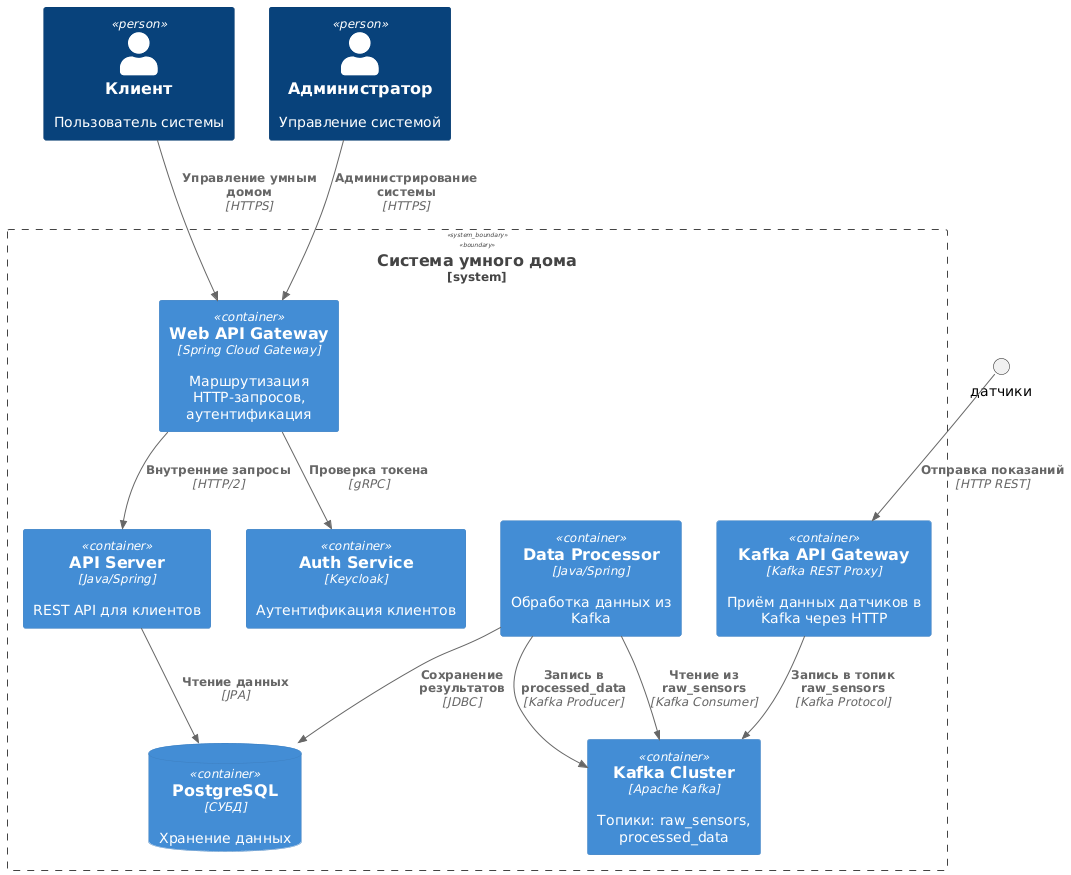

The diagram above was rendered by PlantUML. Its source (embedded in the PNG):
@startuml
!includeurl https://raw.githubusercontent.com/plantuml-stdlib/C4-PlantUML/master/C4_Container.puml

Person(клиент, "Клиент", "Пользователь системы")
Person(админ, "Администратор", "Управление системой")

System_Boundary(система, "Система умного дома") {
    Container(web_gateway, "Web API Gateway", "Spring Cloud Gateway", "Маршрутизация HTTP-запросов, аутентификация")
    Container(kafka_gateway, "Kafka API Gateway", "Kafka REST Proxy", "Приём данных датчиков в Kafka через HTTP")
    Container(kafka, "Kafka Cluster", "Apache Kafka", "Топики: raw_sensors, processed_data")
    Container(api_server, "API Server", "Java/Spring", "REST API для клиентов")
    Container(processor, "Data Processor", "Java/Spring", "Обработка данных из Kafka")
    ContainerDb(postgres, "PostgreSQL", "СУБД", "Хранение данных")
    Container(аутентификация, "Auth Service", "Keycloak", "Аутентификация клиентов")
}

Rel(клиент, web_gateway, "Управление умным домом", "HTTPS")
Rel(админ, web_gateway, "Администрирование системы", "HTTPS")
Rel(web_gateway, аутентификация, "Проверка токена", "gRPC")
Rel(web_gateway, api_server, "Внутренние запросы", "HTTP/2")

Rel(датчики, kafka_gateway, "Отправка показаний", "HTTP REST")
Rel(kafka_gateway, kafka, "Запись в топик raw_sensors", "Kafka Protocol")
Rel(processor, kafka, "Чтение из raw_sensors", "Kafka Consumer")
Rel(processor, kafka, "Запись в processed_data", "Kafka Producer")
Rel(processor, postgres, "Сохранение результатов", "JDBC")
Rel(api_server, postgres, "Чтение данных", "JPA")
@enduml